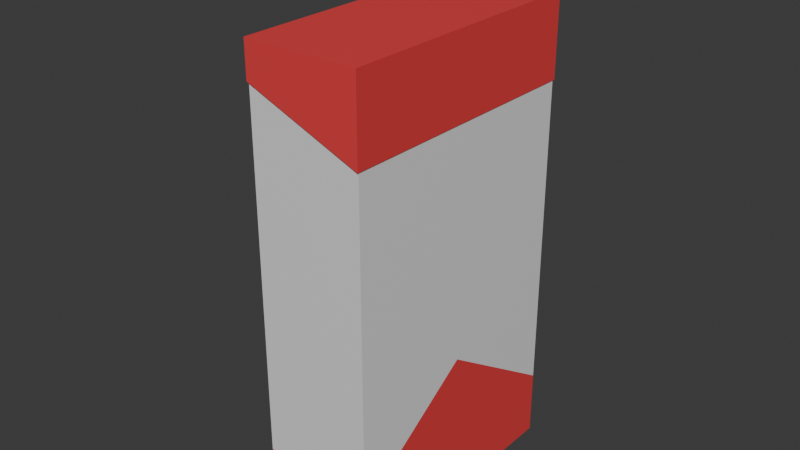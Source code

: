 # Source: CigPackUp.blend  (saved by Blender 4.2.66; exported with 4.5.12 LTS)
import bpy
from mathutils import Matrix  # noqa: F401  (used for matrix-valued properties, if any)

bpy.ops.wm.read_factory_settings(use_empty=True)
scene = bpy.context.scene
scene.name = 'Scene'

# ---- collections
col_collection = bpy.data.collections.new('Collection'); scene.collection.children.link(col_collection)

# ---- materials (node trees are filled in below, after node groups)
mat_material = bpy.data.materials.new('Material')
mat_material.alpha_threshold = 0.0
mat_material.use_transparent_shadow = False
mat_material.roughness = 0.5
mat_material.line_color = (0.0, 0.0, 0.0, 1.0)
mat_material_001 = bpy.data.materials.new('Material.001')

# ---- material node trees
mat_material.use_nodes = True; mat_material.node_tree.nodes.clear()
_N = mat_material.node_tree.nodes; _L = mat_material.node_tree.links
n0 = _N.new('ShaderNodeOutputMaterial'); n0.name = 'Material Output'; n0.location = (300, 300)
n1 = _N.new('ShaderNodeBsdfPrincipled'); n1.name = 'Principled BSDF'; n1.location = (10, 300)
n1.inputs[3].default_value = 1.45
_L.new(n1.outputs[0], n0.inputs[0])
n0.is_active_output = True
mat_material_001.use_nodes = True; mat_material_001.node_tree.nodes.clear()
_N = mat_material_001.node_tree.nodes; _L = mat_material_001.node_tree.links
n0 = _N.new('ShaderNodeBsdfPrincipled'); n0.name = 'Principled BSDF'; n0.location = (10, 300)
n0.inputs[0].default_value = (0.8001, 0.05411, 0.05823, 1.0)
n1 = _N.new('ShaderNodeOutputMaterial'); n1.name = 'Material Output'; n1.location = (300, 300)
_L.new(n0.outputs[0], n1.inputs[0])
n1.is_active_output = True

# ---- world
world_world = bpy.data.worlds.new('World'); scene.world = world_world
world_world.use_nodes = True; world_world.node_tree.nodes.clear()
_N = world_world.node_tree.nodes; _L = world_world.node_tree.links
n0 = _N.new('ShaderNodeOutputWorld'); n0.name = 'World Output'; n0.location = (300, 300)
n1 = _N.new('ShaderNodeBackground'); n1.name = 'Background'; n1.location = (10, 300)
n1.inputs[0].default_value = (0.05088, 0.05088, 0.05088, 1.0)
_L.new(n1.outputs[0], n0.inputs[0])
n0.is_active_output = True
world_world.color = (0.05088, 0.05088, 0.05088)
world_world.sun_shadow_jitter_overblur = 0.0

# ---- meshes
me_cube = bpy.data.meshes.new('Cube')
me_cube.from_pydata([(1.0, -1.0, -1.0), (-0.5413, 2.569, 4.904), (1.0, 2.569, -1.0), (-0.5413, -1.0, 4.904), (1.0, -1.0, 4.294), (1.0, 2.569, 4.294), (-0.5413, -1.0, -1.0), (-0.5413, 2.569, -1.0), (-0.5517, 2.593, 4.897), (-0.5517, -1.024, 4.897), (1.01, -1.024, 5.387), (1.01, -1.024, 4.279), (1.01, 2.593, 4.279), (1.01, 2.593, 5.387), (-0.5517, -1.024, 5.387), (-0.5517, 2.593, 5.387), (1.0, 2.569, -0.08809), (1.0, -1.0, -0.08809), (-0.5413, -1.0, 0.01693), (-0.5413, 2.569, 0.01693), (1.0, 0.7625, 1.119)], [], [(17, 4, 3, 18), (6, 7, 2, 0), (18, 3, 1, 19), (9, 11, 10, 14), (19, 1, 5, 16), (11, 12, 13, 10), (12, 8, 15, 13), (10, 13, 15, 14), (9, 14, 15, 8), (7, 19, 16, 2), (6, 18, 19, 7), (0, 17, 18, 6), (17, 20, 16, 5, 4), (2, 16, 20, 17, 0)])
me_cube.polygons.foreach_set('material_index', [0, 1, 0, 1, 0, 1, 1, 1, 1, 1, 1, 1, 0, 1])
_uv = me_cube.uv_layers.new(name='UVMap')
_uv.uv.foreach_set('vector', [0.4107, 0.75, 0.5822, 0.75, 0.6061, 0.9427, 0.4148, 0.9427, 0.1823, 0.75, 0.1823, 0.5, 0.375, 0.5, 0.375, 0.75, 0.4148, 0.9427, 0.6061, 0.9427, 0.7842, 0.4854, 0.4455, 0.338, 0.6061, 0.9427, 0.5822, 0.75, 0.625, 0.75, 0.625, 0.9427, 0.4148, 0.3073, 0.6061, 0.3073, 0.5822, 0.5, 0.4107, 0.5, 0.5822, 0.75, 0.5822, 0.5, 0.625, 0.5, 0.625, 0.75, 0.5822, 0.5, 0.6061, 0.3073, 0.625, 0.3073, 0.625, 0.5, 0.625, 0.75, 0.625, 0.5, 0.8177, 0.5, 0.8177, 0.75, 0.6061, 0.9427, 0.625, 0.9427, 0.8177, 0.5, 0.7842, 0.4854, 0.375, 0.3073, 0.4148, 0.3073, 0.4107, 0.5, 0.375, 0.5, 0.375, 0.9427, 0.4148, 0.9427, 0.4455, 0.338, 0.375, 0.3073, 0.375, 0.75, 0.4107, 0.75, 0.4148, 0.9427, 0.375, 0.9427, 0.4107, 0.75, 0.458, 0.6265, 0.4107, 0.5, 0.5822, 0.5, 0.5822, 0.75, 0.375, 0.5, 0.4107, 0.5, 0.458, 0.6265, 0.4107, 0.75, 0.375, 0.75])
me_cube.materials.append(mat_material)
me_cube.materials.append(mat_material_001)
me_cube.use_mirror_vertex_groups = False
me_cube.update()
arm_armature = bpy.data.armatures.new('Armature')  # bones are not reproduced

# ---- objects
ob_cube = bpy.data.objects.new('Cube', me_cube)
ob_armature = bpy.data.objects.new('Armature', arm_armature)

# ---- transforms, parenting, visibility, modifiers, constraints
ob_cube.parent = ob_armature
ob_cube.matrix_parent_inverse = Matrix(((1.0, -0.0, 0.0, -2.166e-16), (-0.0, 1.0, -0.0, -0.7815), (0.0, -0.0, 1.0, 0.9755), (-0.0, 0.0, -0.0, 1.0)))
ob_cube.location = (0.0, 0.0, 0.0)
ob_cube.lock_rotations_4d = False
ob_cube.empty_display_type = 'ARROWS'
ob_cube.lineart.crease_threshold = 0.0
_vg = ob_cube.vertex_groups.new(name='Body')
_vg.add([0, 1, 2, 3, 4, 5, 6, 7, 16, 17, 18, 19], 1.0, 'REPLACE')
_vg = ob_cube.vertex_groups.new(name='Lid')
_vg.add([8, 9, 10, 11, 12, 13, 14, 15], 1.0, 'REPLACE')
_m = ob_cube.modifiers.new('Armature', 'ARMATURE')
_m.object = ob_armature
ob_armature.location = (2.166e-16, 0.7815, -0.9755)

# ---- collection membership
col_collection.objects.link(ob_cube)
col_collection.objects.link(ob_armature)

# ---- scene / render settings (as saved in the file)
scene.frame_start = 1; scene.frame_end = 250; scene.frame_set(1)
scene.render.engine = 'CYCLES'
bpy.context.view_layer.update()

# ---- added for rendering (the .blend has no active camera and no usable light): camera, sun
cam_auto = bpy.data.cameras.new('AutoCamera')
cam_auto.lens = 50.0
cam_auto.sensor_width = 36.0
cam_auto.clip_end = 1000.0
ob_auto_camera = bpy.data.objects.new('AutoCamera', cam_auto)
scene.collection.objects.link(ob_auto_camera)
ob_auto_camera.location = (7.83643, -8.55325, 8.90209)
ob_auto_camera.rotation_euler = (1.09748, -7.21219e-08, 0.694738)
scene.camera = ob_auto_camera
light_auto_sun = bpy.data.lights.new('AutoSun', 'SUN')
light_auto_sun.energy = 3.0
light_auto_sun.angle = 0.0523599
ob_auto_sun = bpy.data.objects.new('AutoSun', light_auto_sun)
scene.collection.objects.link(ob_auto_sun)
ob_auto_sun.rotation_euler = (0.872665, 0.174533, 0.523599)
bpy.context.view_layer.update()
